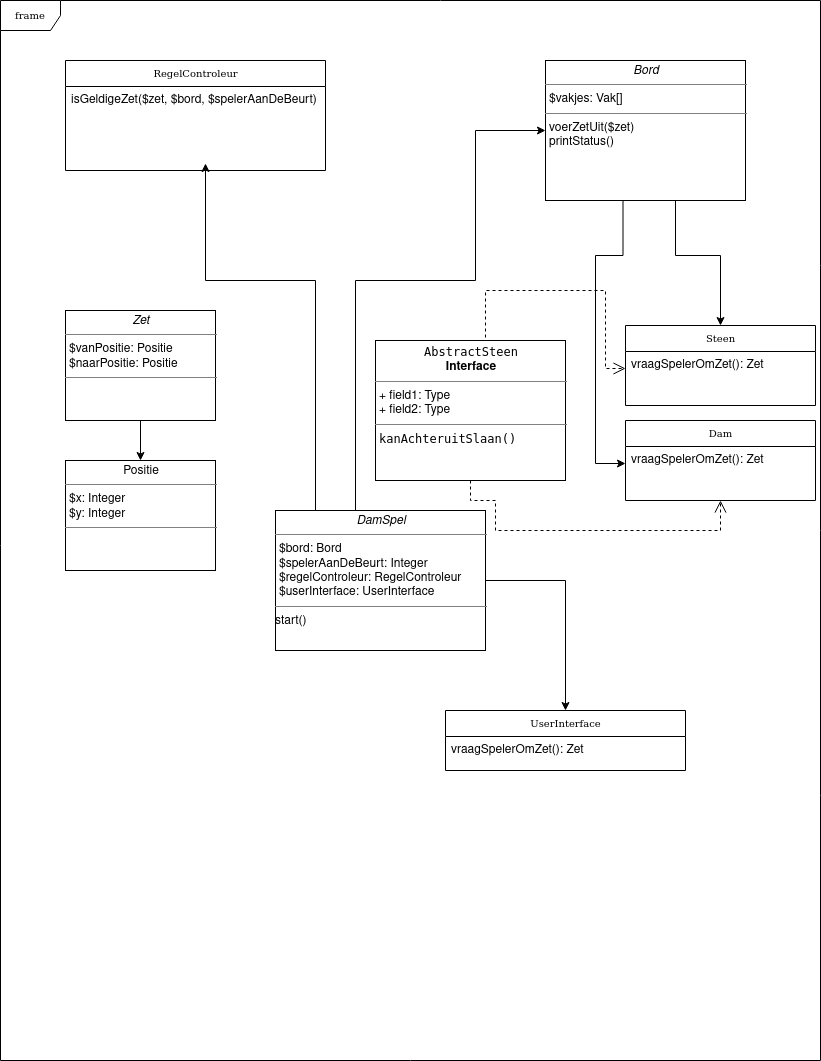

The diagram above was exported from draw.io. Its source (the exported page's mxGraphModel, read from the mxfile embedded in the PNG):
<mxGraphModel dx="551" dy="880" grid="1" gridSize="10" guides="1" tooltips="1" connect="1" arrows="1" fold="1" page="1" pageScale="1" pageWidth="850" pageHeight="1100" background="#ffffff" math="0" shadow="0">
  <root>
    <mxCell id="0" />
    <mxCell id="1" parent="0" />
    <mxCell id="17acba5748e5396b-1" value="frame" style="shape=umlFrame;whiteSpace=wrap;html=1;rounded=0;shadow=0;comic=0;labelBackgroundColor=none;strokeWidth=1;fontFamily=Verdana;fontSize=10;align=center;" parent="1" vertex="1">
      <mxGeometry x="15" y="20" width="820" height="1060" as="geometry" />
    </mxCell>
    <mxCell id="5d2195bd80daf111-26" style="edgeStyle=orthogonalEdgeStyle;rounded=0;html=1;dashed=1;labelBackgroundColor=none;startFill=0;endArrow=open;endFill=0;endSize=10;fontFamily=Verdana;fontSize=10;exitX=0.5;exitY=0;exitDx=0;exitDy=0;entryX=0;entryY=0.5;entryDx=0;entryDy=0;" parent="1" source="C0ECdFa6DJF8hmFQ9-MA-38" target="C0ECdFa6DJF8hmFQ9-MA-40" edge="1">
      <mxGeometry relative="1" as="geometry">
        <Array as="points">
          <mxPoint x="500" y="360" />
          <mxPoint x="500" y="310" />
          <mxPoint x="620" y="310" />
          <mxPoint x="620" y="388" />
        </Array>
        <mxPoint x="195" y="920" as="targetPoint" />
      </mxGeometry>
    </mxCell>
    <mxCell id="C0ECdFa6DJF8hmFQ9-MA-19" value="" style="edgeStyle=orthogonalEdgeStyle;rounded=0;orthogonalLoop=1;jettySize=auto;html=1;entryX=0.5;entryY=0;entryDx=0;entryDy=0;" parent="1" source="C0ECdFa6DJF8hmFQ9-MA-1" target="C0ECdFa6DJF8hmFQ9-MA-39" edge="1">
      <mxGeometry relative="1" as="geometry">
        <mxPoint x="660" y="330" as="targetPoint" />
        <Array as="points">
          <mxPoint x="690" y="275" />
          <mxPoint x="735" y="275" />
        </Array>
      </mxGeometry>
    </mxCell>
    <mxCell id="C0ECdFa6DJF8hmFQ9-MA-1" value="&lt;p style=&quot;margin: 0px ; margin-top: 4px ; text-align: center&quot;&gt;&lt;i&gt;Bord&lt;/i&gt;&lt;br&gt;&lt;/p&gt;&lt;hr size=&quot;1&quot;&gt;&lt;p style=&quot;margin: 0px ; margin-left: 4px&quot;&gt;$vakjes: Vak[]&lt;br&gt;&lt;/p&gt;&lt;hr size=&quot;1&quot;&gt;&lt;p style=&quot;margin: 0px ; margin-left: 4px&quot;&gt;voerZetUit($zet)&lt;/p&gt;&lt;p style=&quot;margin: 0px ; margin-left: 4px&quot;&gt;printStatus()&lt;br&gt;&lt;/p&gt;" style="verticalAlign=top;align=left;overflow=fill;fontSize=12;fontFamily=Helvetica;html=1;rounded=0;shadow=0;comic=0;labelBackgroundColor=none;strokeWidth=1" parent="1" vertex="1">
      <mxGeometry x="560" y="80" width="200" height="140" as="geometry" />
    </mxCell>
    <mxCell id="17acba5748e5396b-20" value="RegelControleur" style="swimlane;html=1;fontStyle=0;childLayout=stackLayout;horizontal=1;startSize=26;fillColor=none;horizontalStack=0;resizeParent=1;resizeLast=0;collapsible=1;marginBottom=0;swimlaneFillColor=#ffffff;rounded=0;shadow=0;comic=0;labelBackgroundColor=none;strokeWidth=1;fontFamily=Verdana;fontSize=10;align=center;" parent="1" vertex="1">
      <mxGeometry x="80" y="80" width="260" height="110" as="geometry">
        <mxRectangle x="350" y="42" width="120" height="26" as="alternateBounds" />
      </mxGeometry>
    </mxCell>
    <mxCell id="17acba5748e5396b-21" value="isGeldigeZet($zet, $bord, $spelerAanDeBeurt)" style="text;html=1;strokeColor=none;fillColor=none;align=left;verticalAlign=top;spacingLeft=4;spacingRight=4;whiteSpace=wrap;overflow=hidden;rotatable=0;points=[[0,0.5],[1,0.5]];portConstraint=eastwest;" parent="17acba5748e5396b-20" vertex="1">
      <mxGeometry y="26" width="260" height="34" as="geometry" />
    </mxCell>
    <mxCell id="C0ECdFa6DJF8hmFQ9-MA-13" value="" style="edgeStyle=orthogonalEdgeStyle;rounded=0;orthogonalLoop=1;jettySize=auto;html=1;" parent="1" source="C0ECdFa6DJF8hmFQ9-MA-2" edge="1">
      <mxGeometry relative="1" as="geometry">
        <mxPoint x="220" y="183" as="targetPoint" />
        <Array as="points">
          <mxPoint x="330" y="300" />
          <mxPoint x="220" y="300" />
        </Array>
      </mxGeometry>
    </mxCell>
    <mxCell id="C0ECdFa6DJF8hmFQ9-MA-29" value="" style="edgeStyle=orthogonalEdgeStyle;rounded=0;orthogonalLoop=1;jettySize=auto;html=1;entryX=0.5;entryY=0;entryDx=0;entryDy=0;" parent="1" source="C0ECdFa6DJF8hmFQ9-MA-2" target="C0ECdFa6DJF8hmFQ9-MA-10" edge="1">
      <mxGeometry relative="1" as="geometry">
        <mxPoint x="568" y="620" as="targetPoint" />
        <Array as="points">
          <mxPoint x="580" y="600" />
        </Array>
      </mxGeometry>
    </mxCell>
    <mxCell id="C0ECdFa6DJF8hmFQ9-MA-2" value="&lt;p style=&quot;margin: 0px ; margin-top: 4px ; text-align: center&quot;&gt;&lt;i&gt;DamSpel&lt;/i&gt;&lt;br&gt;&lt;/p&gt;&lt;hr size=&quot;1&quot;&gt;&lt;p style=&quot;margin: 0px ; margin-left: 4px&quot;&gt;$bord: Bord&lt;/p&gt;&lt;p style=&quot;margin: 0px ; margin-left: 4px&quot;&gt;$spelerAanDeBeurt: Integer&lt;/p&gt;&lt;p style=&quot;margin: 0px ; margin-left: 4px&quot;&gt;$regelControleur: RegelControleur&lt;/p&gt;&lt;p style=&quot;margin: 0px ; margin-left: 4px&quot;&gt;$userInterface: UserInterface&lt;br&gt;&lt;/p&gt;&lt;hr size=&quot;1&quot;&gt;start()" style="verticalAlign=top;align=left;overflow=fill;fontSize=12;fontFamily=Helvetica;html=1;rounded=0;shadow=0;comic=0;labelBackgroundColor=none;strokeWidth=1" parent="1" vertex="1">
      <mxGeometry x="290" y="530" width="210" height="140" as="geometry" />
    </mxCell>
    <mxCell id="C0ECdFa6DJF8hmFQ9-MA-21" value="" style="edgeStyle=orthogonalEdgeStyle;rounded=0;orthogonalLoop=1;jettySize=auto;html=1;" parent="1" source="C0ECdFa6DJF8hmFQ9-MA-5" target="C0ECdFa6DJF8hmFQ9-MA-6" edge="1">
      <mxGeometry relative="1" as="geometry" />
    </mxCell>
    <mxCell id="C0ECdFa6DJF8hmFQ9-MA-5" value="&lt;p style=&quot;margin: 0px ; margin-top: 4px ; text-align: center&quot;&gt;&lt;i&gt;Zet&lt;/i&gt;&lt;br&gt;&lt;/p&gt;&lt;hr size=&quot;1&quot;&gt;&lt;p style=&quot;margin: 0px ; margin-left: 4px&quot;&gt;$vanPositie: Positie&lt;/p&gt;&lt;p style=&quot;margin: 0px ; margin-left: 4px&quot;&gt;$naarPositie: Positie&lt;br&gt;&lt;/p&gt;&lt;hr size=&quot;1&quot;&gt;" style="verticalAlign=top;align=left;overflow=fill;fontSize=12;fontFamily=Helvetica;html=1;rounded=0;shadow=0;comic=0;labelBackgroundColor=none;strokeWidth=1" parent="1" vertex="1">
      <mxGeometry x="80" y="330" width="150" height="110" as="geometry" />
    </mxCell>
    <mxCell id="C0ECdFa6DJF8hmFQ9-MA-6" value="&lt;p style=&quot;margin: 0px ; margin-top: 4px ; text-align: center&quot;&gt;Positie&lt;br&gt;&lt;/p&gt;&lt;hr size=&quot;1&quot;&gt;&lt;p style=&quot;margin: 0px ; margin-left: 4px&quot;&gt;$x: Integer&lt;/p&gt;&lt;p style=&quot;margin: 0px ; margin-left: 4px&quot;&gt;$y: Integer&lt;br&gt;&lt;/p&gt;&lt;hr size=&quot;1&quot;&gt;" style="verticalAlign=top;align=left;overflow=fill;fontSize=12;fontFamily=Helvetica;html=1;rounded=0;shadow=0;comic=0;labelBackgroundColor=none;strokeWidth=1" parent="1" vertex="1">
      <mxGeometry x="80" y="480" width="150" height="110" as="geometry" />
    </mxCell>
    <mxCell id="C0ECdFa6DJF8hmFQ9-MA-14" value="" style="edgeStyle=orthogonalEdgeStyle;rounded=0;orthogonalLoop=1;jettySize=auto;html=1;entryX=0;entryY=0.5;entryDx=0;entryDy=0;" parent="1" source="C0ECdFa6DJF8hmFQ9-MA-2" target="C0ECdFa6DJF8hmFQ9-MA-1" edge="1">
      <mxGeometry relative="1" as="geometry">
        <mxPoint x="415" y="420" as="sourcePoint" />
        <mxPoint x="240" y="183" as="targetPoint" />
        <Array as="points">
          <mxPoint x="370" y="300" />
          <mxPoint x="490" y="300" />
          <mxPoint x="490" y="150" />
        </Array>
      </mxGeometry>
    </mxCell>
    <mxCell id="C0ECdFa6DJF8hmFQ9-MA-10" value="UserInterface" style="swimlane;html=1;fontStyle=0;childLayout=stackLayout;horizontal=1;startSize=26;fillColor=none;horizontalStack=0;resizeParent=1;resizeLast=0;collapsible=1;marginBottom=0;swimlaneFillColor=#ffffff;rounded=0;shadow=0;comic=0;labelBackgroundColor=none;strokeWidth=1;fontFamily=Verdana;fontSize=10;align=center;" parent="1" vertex="1">
      <mxGeometry x="460" y="730" width="240" height="60" as="geometry">
        <mxRectangle x="350" y="42" width="120" height="26" as="alternateBounds" />
      </mxGeometry>
    </mxCell>
    <mxCell id="C0ECdFa6DJF8hmFQ9-MA-11" value="vraagSpelerOmZet(): Zet" style="text;html=1;strokeColor=none;fillColor=none;align=left;verticalAlign=top;spacingLeft=4;spacingRight=4;whiteSpace=wrap;overflow=hidden;rotatable=0;points=[[0,0.5],[1,0.5]];portConstraint=eastwest;" parent="C0ECdFa6DJF8hmFQ9-MA-10" vertex="1">
      <mxGeometry y="26" width="240" height="34" as="geometry" />
    </mxCell>
    <mxCell id="C0ECdFa6DJF8hmFQ9-MA-38" value="&lt;p style=&quot;margin: 0px ; margin-top: 4px ; text-align: center&quot;&gt;&lt;code&gt;AbstractSteen&lt;/code&gt;&lt;br&gt;&lt;b&gt;Interface&lt;/b&gt;&lt;/p&gt;&lt;hr size=&quot;1&quot;&gt;&lt;p style=&quot;margin: 0px ; margin-left: 4px&quot;&gt;+ field1: Type&lt;br&gt;+ field2: Type&lt;/p&gt;&lt;hr size=&quot;1&quot;&gt;&lt;p style=&quot;margin: 0px ; margin-left: 4px&quot;&gt;&lt;code&gt;kanAchteruitSlaan()&lt;/code&gt;&lt;/p&gt;" style="verticalAlign=top;align=left;overflow=fill;fontSize=12;fontFamily=Helvetica;html=1;rounded=0;shadow=0;comic=0;labelBackgroundColor=none;strokeWidth=1" parent="1" vertex="1">
      <mxGeometry x="390" y="360" width="190" height="140" as="geometry" />
    </mxCell>
    <mxCell id="C0ECdFa6DJF8hmFQ9-MA-39" value="Steen" style="swimlane;html=1;fontStyle=0;childLayout=stackLayout;horizontal=1;startSize=26;fillColor=none;horizontalStack=0;resizeParent=1;resizeLast=0;collapsible=1;marginBottom=0;swimlaneFillColor=#ffffff;rounded=0;shadow=0;comic=0;labelBackgroundColor=none;strokeWidth=1;fontFamily=Verdana;fontSize=10;align=center;" parent="1" vertex="1">
      <mxGeometry x="640" y="345" width="190" height="80" as="geometry">
        <mxRectangle x="350" y="42" width="120" height="26" as="alternateBounds" />
      </mxGeometry>
    </mxCell>
    <mxCell id="C0ECdFa6DJF8hmFQ9-MA-40" value="vraagSpelerOmZet(): Zet" style="text;html=1;strokeColor=none;fillColor=none;align=left;verticalAlign=top;spacingLeft=4;spacingRight=4;whiteSpace=wrap;overflow=hidden;rotatable=0;points=[[0,0.5],[1,0.5]];portConstraint=eastwest;" parent="C0ECdFa6DJF8hmFQ9-MA-39" vertex="1">
      <mxGeometry y="26" width="190" height="34" as="geometry" />
    </mxCell>
    <mxCell id="C0ECdFa6DJF8hmFQ9-MA-41" value="Dam" style="swimlane;html=1;fontStyle=0;childLayout=stackLayout;horizontal=1;startSize=26;fillColor=none;horizontalStack=0;resizeParent=1;resizeLast=0;collapsible=1;marginBottom=0;swimlaneFillColor=#ffffff;rounded=0;shadow=0;comic=0;labelBackgroundColor=none;strokeWidth=1;fontFamily=Verdana;fontSize=10;align=center;" parent="1" vertex="1">
      <mxGeometry x="640" y="440" width="190" height="80" as="geometry">
        <mxRectangle x="350" y="42" width="120" height="26" as="alternateBounds" />
      </mxGeometry>
    </mxCell>
    <mxCell id="C0ECdFa6DJF8hmFQ9-MA-42" value="vraagSpelerOmZet(): Zet" style="text;html=1;strokeColor=none;fillColor=none;align=left;verticalAlign=top;spacingLeft=4;spacingRight=4;whiteSpace=wrap;overflow=hidden;rotatable=0;points=[[0,0.5],[1,0.5]];portConstraint=eastwest;" parent="C0ECdFa6DJF8hmFQ9-MA-41" vertex="1">
      <mxGeometry y="26" width="190" height="34" as="geometry" />
    </mxCell>
    <mxCell id="C0ECdFa6DJF8hmFQ9-MA-44" style="edgeStyle=orthogonalEdgeStyle;rounded=0;html=1;dashed=1;labelBackgroundColor=none;startFill=0;endArrow=open;endFill=0;endSize=10;fontFamily=Verdana;fontSize=10;exitX=0.5;exitY=1;exitDx=0;exitDy=0;entryX=0.5;entryY=1;entryDx=0;entryDy=0;" parent="1" source="C0ECdFa6DJF8hmFQ9-MA-38" target="C0ECdFa6DJF8hmFQ9-MA-41" edge="1">
      <mxGeometry relative="1" as="geometry">
        <Array as="points">
          <mxPoint x="485" y="520" />
          <mxPoint x="510" y="520" />
          <mxPoint x="510" y="550" />
          <mxPoint x="735" y="550" />
        </Array>
        <mxPoint x="205" y="850" as="sourcePoint" />
        <mxPoint x="205" y="930" as="targetPoint" />
      </mxGeometry>
    </mxCell>
    <mxCell id="C0ECdFa6DJF8hmFQ9-MA-45" value="" style="edgeStyle=orthogonalEdgeStyle;rounded=0;orthogonalLoop=1;jettySize=auto;html=1;entryX=0;entryY=0.5;entryDx=0;entryDy=0;" parent="1" target="C0ECdFa6DJF8hmFQ9-MA-42" edge="1">
      <mxGeometry relative="1" as="geometry">
        <mxPoint x="637.5" y="220" as="sourcePoint" />
        <mxPoint x="682.5" y="345" as="targetPoint" />
        <Array as="points">
          <mxPoint x="638" y="275" />
          <mxPoint x="610" y="275" />
          <mxPoint x="610" y="483" />
        </Array>
      </mxGeometry>
    </mxCell>
  </root>
</mxGraphModel>